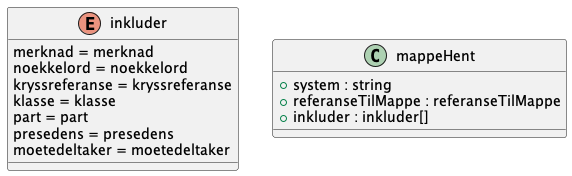

The diagram above was rendered by PlantUML. Its source (embedded in the PNG):
@startuml

enum inkluder {
    merknad = merknad
    noekkelord = noekkelord
    kryssreferanse = kryssreferanse
    klasse = klasse
    part = part
    presedens = presedens
    moetedeltaker = moetedeltaker
}
class mappeHent {
    +system : string
    +referanseTilMappe : referanseTilMappe
    +inkluder : inkluder[]
}

@enduml